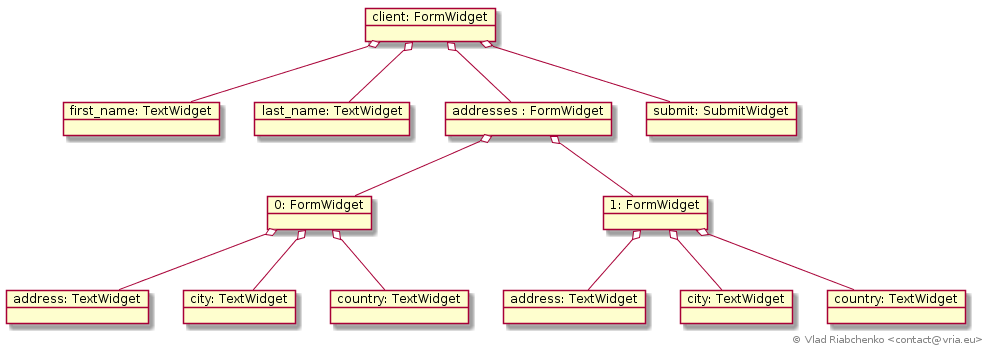

The diagram above was rendered by PlantUML. Its source (embedded in the PNG):
@startuml
object "client: FormWidget" as client
object "first_name: TextWidget" as first_name
object "last_name: TextWidget" as last_name
object "addresses : FormWidget" as addresses
object "0: FormWidget" as addresses_0
object "address: TextWidget" as addresses_0_address
object "city: TextWidget" as addresses_0_city
object "country: TextWidget" as addresses_0_country
object "1: FormWidget" as addresses_1
object "address: TextWidget" as addresses_1_address
object "city: TextWidget" as addresses_1_city
object "country: TextWidget" as addresses_1_country
object "submit: SubmitWidget" as submit

client o-- first_name
client o-- last_name
client o-- addresses
addresses o-- addresses_0
addresses_0 o-- addresses_0_address
addresses_0 o-- addresses_0_city
addresses_0 o-- addresses_0_country
addresses o-- addresses_1
addresses_1 o-- addresses_1_address
addresses_1 o-- addresses_1_city
addresses_1 o-- addresses_1_country
client o-- submit

right footer © Vlad Riabchenko <contact@vria.eu>
@enduml